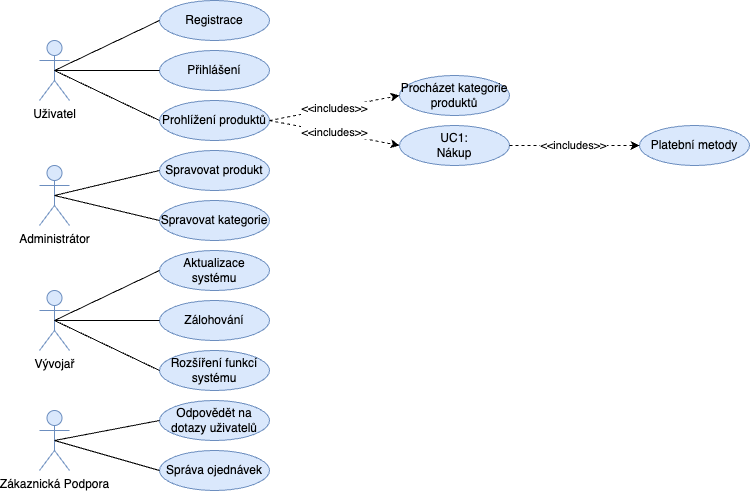

The diagram above was exported from draw.io. Its source (the exported page's mxGraphModel, read from the mxfile embedded in the PNG):
<mxGraphModel dx="1530" dy="903" grid="1" gridSize="10" guides="1" tooltips="1" connect="1" arrows="1" fold="1" page="1" pageScale="1" pageWidth="850" pageHeight="1100" math="0" shadow="0">
  <root>
    <mxCell id="0" />
    <mxCell id="1" parent="0" />
    <mxCell id="S-JD86c8oPenMrIcF_mf-1" value="Uživatel" style="shape=umlActor;verticalLabelPosition=bottom;verticalAlign=top;html=1;outlineConnect=0;fillColor=#dae8fc;strokeColor=#6c8ebf;" parent="1" vertex="1">
      <mxGeometry x="80" y="100" width="30" height="60" as="geometry" />
    </mxCell>
    <mxCell id="S-JD86c8oPenMrIcF_mf-9" value="Zákaznická Podpora" style="shape=umlActor;verticalLabelPosition=bottom;verticalAlign=top;html=1;outlineConnect=0;fillColor=#dae8fc;strokeColor=#6c8ebf;" parent="1" vertex="1">
      <mxGeometry x="80" y="470" width="30" height="60" as="geometry" />
    </mxCell>
    <mxCell id="S-JD86c8oPenMrIcF_mf-10" value="Registrace" style="ellipse;whiteSpace=wrap;html=1;fillColor=#dae8fc;strokeColor=#6c8ebf;" parent="1" vertex="1">
      <mxGeometry x="200" y="60" width="110" height="40" as="geometry" />
    </mxCell>
    <mxCell id="S-JD86c8oPenMrIcF_mf-11" value="Přihlášení" style="ellipse;whiteSpace=wrap;html=1;fillColor=#dae8fc;strokeColor=#6c8ebf;" parent="1" vertex="1">
      <mxGeometry x="200" y="110" width="110" height="40" as="geometry" />
    </mxCell>
    <mxCell id="S-JD86c8oPenMrIcF_mf-14" value="" style="endArrow=none;html=1;rounded=0;exitX=0.5;exitY=0.5;exitDx=0;exitDy=0;exitPerimeter=0;startFill=0;entryX=0;entryY=0.5;entryDx=0;entryDy=0;" parent="1" source="S-JD86c8oPenMrIcF_mf-1" target="S-JD86c8oPenMrIcF_mf-10" edge="1">
      <mxGeometry width="50" height="50" relative="1" as="geometry">
        <mxPoint x="240" y="230" as="sourcePoint" />
        <mxPoint x="410" y="180" as="targetPoint" />
      </mxGeometry>
    </mxCell>
    <mxCell id="S-JD86c8oPenMrIcF_mf-15" value="" style="endArrow=none;html=1;rounded=0;startFill=0;entryX=0;entryY=0.5;entryDx=0;entryDy=0;" parent="1" target="S-JD86c8oPenMrIcF_mf-11" edge="1">
      <mxGeometry width="50" height="50" relative="1" as="geometry">
        <mxPoint x="95" y="130" as="sourcePoint" />
        <mxPoint x="221" y="84" as="targetPoint" />
      </mxGeometry>
    </mxCell>
    <mxCell id="S-JD86c8oPenMrIcF_mf-17" value="UC1:&lt;div&gt;Nákup&lt;/div&gt;" style="ellipse;whiteSpace=wrap;html=1;fillColor=#dae8fc;strokeColor=#6c8ebf;" parent="1" vertex="1">
      <mxGeometry x="440" y="185" width="110" height="40" as="geometry" />
    </mxCell>
    <mxCell id="S-JD86c8oPenMrIcF_mf-19" value="Prohlížení produktů" style="ellipse;whiteSpace=wrap;html=1;fillColor=#dae8fc;strokeColor=#6c8ebf;" parent="1" vertex="1">
      <mxGeometry x="200" y="160" width="110" height="40" as="geometry" />
    </mxCell>
    <mxCell id="S-JD86c8oPenMrIcF_mf-20" value="" style="endArrow=none;html=1;rounded=0;exitX=0.5;exitY=0.5;exitDx=0;exitDy=0;exitPerimeter=0;entryX=0;entryY=0.5;entryDx=0;entryDy=0;" parent="1" source="S-JD86c8oPenMrIcF_mf-1" target="S-JD86c8oPenMrIcF_mf-19" edge="1">
      <mxGeometry width="50" height="50" relative="1" as="geometry">
        <mxPoint x="105" y="140" as="sourcePoint" />
        <mxPoint x="210" y="140" as="targetPoint" />
      </mxGeometry>
    </mxCell>
    <mxCell id="S-JD86c8oPenMrIcF_mf-21" value="Správa ojednávek" style="ellipse;whiteSpace=wrap;html=1;fillColor=#dae8fc;strokeColor=#6c8ebf;" parent="1" vertex="1">
      <mxGeometry x="200" y="510" width="110" height="40" as="geometry" />
    </mxCell>
    <mxCell id="S-JD86c8oPenMrIcF_mf-22" value="" style="endArrow=none;html=1;rounded=0;exitX=0.5;exitY=0.5;exitDx=0;exitDy=0;exitPerimeter=0;entryX=0;entryY=0.5;entryDx=0;entryDy=0;" parent="1" source="S-JD86c8oPenMrIcF_mf-9" target="S-JD86c8oPenMrIcF_mf-21" edge="1">
      <mxGeometry width="50" height="50" relative="1" as="geometry">
        <mxPoint x="260" y="400" as="sourcePoint" />
        <mxPoint x="310" y="350" as="targetPoint" />
      </mxGeometry>
    </mxCell>
    <mxCell id="S-JD86c8oPenMrIcF_mf-23" value="Odpovědět na dotazy uživatelů" style="ellipse;whiteSpace=wrap;html=1;fillColor=#dae8fc;strokeColor=#6c8ebf;" parent="1" vertex="1">
      <mxGeometry x="200" y="460" width="110" height="40" as="geometry" />
    </mxCell>
    <mxCell id="S-JD86c8oPenMrIcF_mf-24" value="" style="endArrow=none;html=1;rounded=0;entryX=0;entryY=0.5;entryDx=0;entryDy=0;exitX=0.5;exitY=0.5;exitDx=0;exitDy=0;exitPerimeter=0;" parent="1" source="S-JD86c8oPenMrIcF_mf-9" target="S-JD86c8oPenMrIcF_mf-23" edge="1">
      <mxGeometry width="50" height="50" relative="1" as="geometry">
        <mxPoint x="100" y="500" as="sourcePoint" />
        <mxPoint x="310" y="350" as="targetPoint" />
      </mxGeometry>
    </mxCell>
    <mxCell id="S-JD86c8oPenMrIcF_mf-26" value="Vývojař" style="shape=umlActor;verticalLabelPosition=bottom;verticalAlign=top;html=1;outlineConnect=0;fillColor=#dae8fc;strokeColor=#6c8ebf;" parent="1" vertex="1">
      <mxGeometry x="80" y="350" width="30" height="60" as="geometry" />
    </mxCell>
    <mxCell id="S-JD86c8oPenMrIcF_mf-27" value="Zálohování" style="ellipse;whiteSpace=wrap;html=1;fillColor=#dae8fc;strokeColor=#6c8ebf;" parent="1" vertex="1">
      <mxGeometry x="200" y="360" width="110" height="40" as="geometry" />
    </mxCell>
    <mxCell id="S-JD86c8oPenMrIcF_mf-28" value="" style="endArrow=none;html=1;rounded=0;exitX=0.5;exitY=0.5;exitDx=0;exitDy=0;exitPerimeter=0;entryX=0;entryY=0.5;entryDx=0;entryDy=0;" parent="1" source="S-JD86c8oPenMrIcF_mf-26" target="S-JD86c8oPenMrIcF_mf-27" edge="1">
      <mxGeometry width="50" height="50" relative="1" as="geometry">
        <mxPoint x="260" y="280" as="sourcePoint" />
        <mxPoint x="310" y="230" as="targetPoint" />
      </mxGeometry>
    </mxCell>
    <mxCell id="S-JD86c8oPenMrIcF_mf-29" value="Aktualizace systému" style="ellipse;whiteSpace=wrap;html=1;fillColor=#dae8fc;strokeColor=#6c8ebf;" parent="1" vertex="1">
      <mxGeometry x="200" y="310" width="110" height="40" as="geometry" />
    </mxCell>
    <mxCell id="S-JD86c8oPenMrIcF_mf-30" value="" style="endArrow=none;html=1;rounded=0;entryX=0;entryY=0.5;entryDx=0;entryDy=0;exitX=0.5;exitY=0.5;exitDx=0;exitDy=0;exitPerimeter=0;" parent="1" source="S-JD86c8oPenMrIcF_mf-26" target="S-JD86c8oPenMrIcF_mf-29" edge="1">
      <mxGeometry width="50" height="50" relative="1" as="geometry">
        <mxPoint x="100" y="380" as="sourcePoint" />
        <mxPoint x="310" y="230" as="targetPoint" />
      </mxGeometry>
    </mxCell>
    <mxCell id="S-JD86c8oPenMrIcF_mf-31" value="Rozšíření funkcí systému" style="ellipse;whiteSpace=wrap;html=1;fillColor=#dae8fc;strokeColor=#6c8ebf;" parent="1" vertex="1">
      <mxGeometry x="200" y="410" width="110" height="40" as="geometry" />
    </mxCell>
    <mxCell id="S-JD86c8oPenMrIcF_mf-32" value="" style="endArrow=none;html=1;rounded=0;entryX=0;entryY=0.5;entryDx=0;entryDy=0;exitX=0.5;exitY=0.5;exitDx=0;exitDy=0;exitPerimeter=0;" parent="1" source="S-JD86c8oPenMrIcF_mf-26" target="S-JD86c8oPenMrIcF_mf-31" edge="1">
      <mxGeometry width="50" height="50" relative="1" as="geometry">
        <mxPoint x="100" y="380" as="sourcePoint" />
        <mxPoint x="210" y="390" as="targetPoint" />
      </mxGeometry>
    </mxCell>
    <mxCell id="S-JD86c8oPenMrIcF_mf-40" value="Administrátor" style="shape=umlActor;verticalLabelPosition=bottom;verticalAlign=top;html=1;outlineConnect=0;fillColor=#dae8fc;strokeColor=#6c8ebf;" parent="1" vertex="1">
      <mxGeometry x="80" y="225" width="30" height="60" as="geometry" />
    </mxCell>
    <mxCell id="S-JD86c8oPenMrIcF_mf-41" value="Spravovat produkt" style="ellipse;whiteSpace=wrap;html=1;fillColor=#dae8fc;strokeColor=#6c8ebf;" parent="1" vertex="1">
      <mxGeometry x="200" y="210" width="110" height="40" as="geometry" />
    </mxCell>
    <mxCell id="S-JD86c8oPenMrIcF_mf-42" value="" style="endArrow=none;html=1;rounded=0;exitX=0.5;exitY=0.5;exitDx=0;exitDy=0;exitPerimeter=0;entryX=0;entryY=0.5;entryDx=0;entryDy=0;" parent="1" source="S-JD86c8oPenMrIcF_mf-40" target="S-JD86c8oPenMrIcF_mf-41" edge="1">
      <mxGeometry width="50" height="50" relative="1" as="geometry">
        <mxPoint x="260" y="155" as="sourcePoint" />
        <mxPoint x="310" y="105" as="targetPoint" />
      </mxGeometry>
    </mxCell>
    <mxCell id="S-JD86c8oPenMrIcF_mf-45" value="Spravovat kategorie" style="ellipse;whiteSpace=wrap;html=1;fillColor=#dae8fc;strokeColor=#6c8ebf;" parent="1" vertex="1">
      <mxGeometry x="200" y="260" width="110" height="40" as="geometry" />
    </mxCell>
    <mxCell id="S-JD86c8oPenMrIcF_mf-46" value="" style="endArrow=none;html=1;rounded=0;entryX=0;entryY=0.5;entryDx=0;entryDy=0;exitX=0.5;exitY=0.5;exitDx=0;exitDy=0;exitPerimeter=0;" parent="1" source="S-JD86c8oPenMrIcF_mf-40" target="S-JD86c8oPenMrIcF_mf-45" edge="1">
      <mxGeometry width="50" height="50" relative="1" as="geometry">
        <mxPoint x="100" y="255" as="sourcePoint" />
        <mxPoint x="210" y="265" as="targetPoint" />
      </mxGeometry>
    </mxCell>
    <mxCell id="S-JD86c8oPenMrIcF_mf-47" value="&amp;lt;&amp;lt;includes&amp;gt;&amp;gt;" style="endArrow=classic;html=1;rounded=0;dashed=1;exitX=1;exitY=0.5;exitDx=0;exitDy=0;entryX=0;entryY=0.5;entryDx=0;entryDy=0;" parent="1" source="S-JD86c8oPenMrIcF_mf-19" target="S-JD86c8oPenMrIcF_mf-17" edge="1">
      <mxGeometry x="-0.0031" width="50" height="50" relative="1" as="geometry">
        <mxPoint x="310" y="130" as="sourcePoint" />
        <mxPoint x="390" y="280" as="targetPoint" />
        <mxPoint as="offset" />
      </mxGeometry>
    </mxCell>
    <mxCell id="S-JD86c8oPenMrIcF_mf-49" value="Platební metody" style="ellipse;whiteSpace=wrap;html=1;fillColor=#dae8fc;strokeColor=#6c8ebf;" parent="1" vertex="1">
      <mxGeometry x="680" y="185" width="110" height="40" as="geometry" />
    </mxCell>
    <mxCell id="S-JD86c8oPenMrIcF_mf-51" value="&amp;lt;&amp;lt;includes&amp;gt;&amp;gt;" style="endArrow=classic;html=1;rounded=0;exitX=1;exitY=0.5;exitDx=0;exitDy=0;dashed=1;entryX=0;entryY=0.5;entryDx=0;entryDy=0;" parent="1" source="S-JD86c8oPenMrIcF_mf-17" target="S-JD86c8oPenMrIcF_mf-49" edge="1">
      <mxGeometry x="-0.0031" width="50" height="50" relative="1" as="geometry">
        <mxPoint x="450" y="215" as="sourcePoint" />
        <mxPoint x="320" y="215" as="targetPoint" />
        <mxPoint as="offset" />
      </mxGeometry>
    </mxCell>
    <mxCell id="S-JD86c8oPenMrIcF_mf-52" value="Procházet kategorie produktů" style="ellipse;whiteSpace=wrap;html=1;fillColor=#dae8fc;strokeColor=#6c8ebf;" parent="1" vertex="1">
      <mxGeometry x="440" y="135" width="110" height="40" as="geometry" />
    </mxCell>
    <mxCell id="S-JD86c8oPenMrIcF_mf-55" value="&amp;lt;&amp;lt;includes&amp;gt;&amp;gt;" style="endArrow=classic;html=1;rounded=0;dashed=1;entryX=0;entryY=0.5;entryDx=0;entryDy=0;exitX=1;exitY=0.5;exitDx=0;exitDy=0;" parent="1" source="S-JD86c8oPenMrIcF_mf-19" edge="1" target="S-JD86c8oPenMrIcF_mf-52">
      <mxGeometry x="-0.0031" width="50" height="50" relative="1" as="geometry">
        <mxPoint x="380" y="90" as="sourcePoint" />
        <mxPoint x="310" y="130" as="targetPoint" />
        <mxPoint as="offset" />
      </mxGeometry>
    </mxCell>
  </root>
</mxGraphModel>